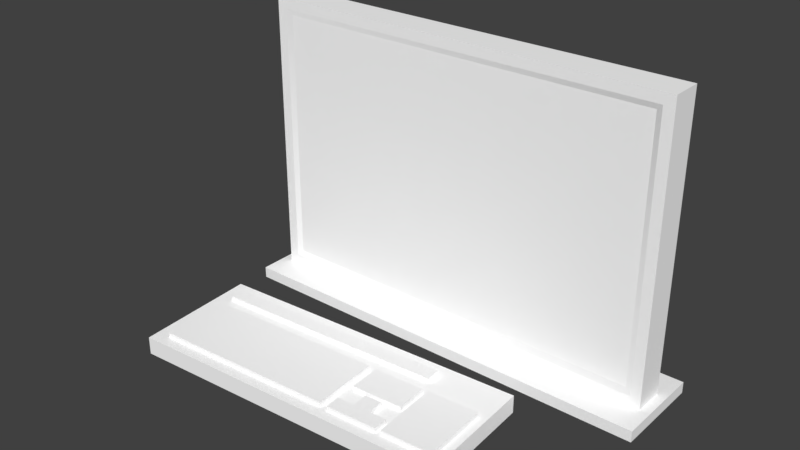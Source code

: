 # Source: Computer.blend  (saved by Blender 2.78.0; exported with 4.5.12 LTS)
import bpy
from mathutils import Matrix  # noqa: F401  (used for matrix-valued properties, if any)

bpy.ops.wm.read_factory_settings(use_empty=True)
scene = bpy.context.scene
scene.name = 'Scene'

# ---- collections
col_collection_1 = bpy.data.collections.new('Collection 1'); scene.collection.children.link(col_collection_1)

# ---- materials (node trees are filled in below, after node groups)
mat_material = bpy.data.materials.new('Material')
mat_material.alpha_threshold = 0.0
mat_material.use_transparent_shadow = False
mat_material.diffuse_color = (1.0, 1.0, 1.0, 1.0)
mat_material.roughness = 0.5

# ---- material node trees

# ---- world
world_world = bpy.data.worlds.new('World'); scene.world = world_world
world_world.color = (0.05088, 0.05088, 0.05088)
world_world.use_sun_shadow = False
world_world.sun_shadow_jitter_overblur = 0.0
world_world.cycles.sampling_method = 'MANUAL'

# ---- meshes
me_mk2crewcabin_011 = bpy.data.meshes.new('Mk2CrewCabin.011')
me_mk2crewcabin_011.from_pydata([(0.1956, -0.0018, 0.03517), (0.1934, -0.0018, 0.001621), (0.1483, -0.0018, 0.001841), (0.1464, -0.0018, 0.03541), (0.1501, -0.0018, 0.06896), (0.1922, -0.0018, 0.06875), (0.1911, 0.009363, 0.00502), (0.1931, 0.01375, 0.03513), (0.1506, 0.009363, 0.005218), (0.1489, 0.01375, 0.03535), (0.1522, 0.01375, 0.06546), (0.1901, 0.01375, 0.06527), (0.1796, 0.01744, 0.02564), (0.1807, 0.01744, 0.04248), (0.1709, 0.01744, 0.02034), (0.1623, 0.01744, 0.02572), (0.1613, 0.01744, 0.04257), (0.1632, 0.01744, 0.05927), (0.1711, 0.01653, 0.06577), (0.179, 0.01744, 0.05919), (0.1775, -0.0018, 0.07572), (0.1649, -0.0018, 0.07578), (0.1649, 0.01375, 0.07127), (0.1775, 0.01375, 0.07121), (0.1599, -0.0018, -0.005402), (0.1817, -0.0018, -0.005508), (0.1817, 0.009363, -0.0006959), (0.1599, 0.009363, -0.0005895), (-0.1703, -0.001384, 0.08544), (0.1204, -0.001384, 0.06803), (-0.177, -0.001384, -0.02584), (0.1137, -0.001384, -0.04325), (-0.1703, 0.01474, 0.08544), (0.1204, 0.01474, 0.06803), (-0.177, 0.01474, -0.02584), (0.1137, 0.01474, -0.04325), (-0.1575, 0.01339, 0.07419), (0.008836, 0.01339, 0.06423), (-0.1612, 0.01339, 0.01188), (0.005107, 0.01339, 0.00193), (-0.1568, 0.01904, 0.07389), (0.008133, 0.01904, 0.06402), (-0.1605, 0.01904, 0.0121), (0.004434, 0.01904, 0.002229), (-0.1619, 0.01339, -0.0006063), (0.05348, 0.01339, -0.0135), (-0.1628, 0.01339, -0.01471), (0.05263, 0.01339, -0.02761), (-0.1606, 0.01904, -0.0007712), (0.05216, 0.01904, -0.01351), (-0.1615, 0.01904, -0.01471), (0.05132, 0.01904, -0.02744), (0.05738, 0.01904, 2.858e-05), (0.01156, 0.01904, 0.002771), (0.05911, 0.01904, 0.02902), (0.0133, 0.01904, 0.03176), (0.05785, 0.01339, -0.0003085), (0.01106, 0.01339, 0.002492), (0.05962, 0.01339, 0.0293), (0.01283, 0.01339, 0.0321), (0.06562, 0.01339, 0.06083), (0.1124, 0.01339, 0.05803), (0.06189, 0.01339, -0.001469), (0.1087, 0.01339, -0.004269), (0.06593, 0.01904, 0.06037), (0.1121, 0.01904, 0.05761), (0.06225, 0.01904, -0.001045), (0.1084, 0.01904, -0.003805), (0.06023, 0.01904, 0.04773), (0.01442, 0.01904, 0.05047), (0.06104, 0.01904, 0.06126), (0.01523, 0.01904, 0.064), (0.06071, 0.01339, 0.04756), (0.01392, 0.01339, 0.05036), (0.06154, 0.01339, 0.06138), (0.01475, 0.01339, 0.06418), (0.02969, 0.01904, 0.04956), (0.04496, 0.01904, 0.04864), (0.02952, 0.01339, 0.04942), (0.04511, 0.01339, 0.04849), (0.0288, 0.01904, 0.03479), (0.04408, 0.01904, 0.03387), (0.02863, 0.01339, 0.03465), (0.04423, 0.01339, 0.03372), (0.2034, -0.001285, -0.06924), (-0.19, -0.001285, -0.152), (0.2034, -0.001285, -0.152), (-0.1897, -0.001285, -0.06924), (0.2034, 0.008962, -0.152), (-0.19, 0.008962, -0.152), (0.2034, 0.008962, -0.06924), (-0.1897, 0.008962, -0.06924), (0.1803, 0.02353, -0.09771), (0.1949, 0.008962, -0.1244), (-0.1814, 0.008962, -0.1244), (-0.1667, 0.02353, -0.09771), (0.1803, 0.2527, -0.09771), (0.1949, 0.2672, -0.1244), (-0.1814, 0.2672, -0.1244), (-0.1667, 0.2527, -0.09771), (-0.1813, 0.008962, -0.09579), (0.1949, 0.008962, -0.09579), (-0.1813, 0.2672, -0.09579), (0.1949, 0.2672, -0.09579), (-0.1718, 0.01846, -0.09579), (0.1854, 0.01846, -0.09579), (-0.1718, 0.2577, -0.09579), (0.1854, 0.2577, -0.09579)], [], [(12, 14, 15, 16, 17, 18, 19, 13), (5, 0, 7, 11), (4, 21, 22, 10), (3, 4, 10, 9), (2, 3, 9, 8), (1, 25, 26, 6), (0, 1, 6, 7), (12, 13, 7, 6), (16, 15, 8, 9), (17, 16, 9, 10), (19, 18, 23, 11), (13, 19, 11, 7), (22, 21, 20, 23), (20, 5, 11, 23), (18, 17, 10, 22), (22, 23, 18), (26, 25, 24, 27), (24, 2, 8, 27), (15, 14, 27, 8), (14, 12, 6, 26), (26, 27, 14), (33, 35, 34, 32), (30, 28, 32, 34), (29, 31, 35, 33), (31, 30, 34, 35), (28, 29, 33, 32), (49, 51, 50, 48), (41, 43, 42, 40), (38, 36, 40, 42), (37, 39, 43, 41), (39, 38, 42, 43), (36, 37, 41, 40), (46, 44, 48, 50), (45, 47, 51, 49), (47, 46, 50, 51), (44, 45, 49, 48), (59, 58, 54, 55), (56, 57, 53, 52), (58, 56, 52, 54), (57, 59, 55, 53), (54, 52, 53, 55), (65, 67, 66, 64), (62, 60, 64, 66), (61, 63, 67, 65), (63, 62, 66, 67), (60, 61, 65, 64), (75, 74, 70, 71), (78, 73, 69, 76), (74, 72, 68, 70), (73, 75, 71, 69), (71, 77, 76), (72, 79, 77, 68), (78, 76, 80, 82), (83, 82, 80, 81), (77, 79, 83, 81), (76, 77, 81, 80), (77, 71, 70), (71, 76, 69), (70, 68, 77), (101, 100, 91, 90), (86, 85, 89, 88), (87, 84, 90, 91), (88, 89, 94, 93), (95, 92, 96, 99), (97, 98, 102, 103), (94, 100, 102, 98), (101, 93, 97, 103), (93, 94, 98, 97), (85, 87, 91, 89), (84, 86, 88, 90), (93, 101, 90, 88), (100, 94, 89, 91), (105, 104, 100, 101), (106, 107, 103, 102), (107, 105, 101, 103), (104, 106, 102, 100), (92, 95, 104, 105), (99, 96, 107, 106), (96, 92, 105, 107), (95, 99, 106, 104)])
me_mk2crewcabin_011.polygons.foreach_set('use_smooth', [True] * 80)
_k = set([(28, 29), (28, 30), (28, 32), (29, 31), (29, 33), (30, 31), (30, 34), (31, 35), (32, 33), (32, 34), (33, 35), (34, 35), (36, 37), (36, 38), (36, 40), (37, 39), (37, 41), (38, 39), (38, 42), (39, 43), (40, 41), (40, 42), (41, 43), (42, 43), (44, 45), (44, 46), (44, 48), (45, 47), (45, 49), (46, 47), (46, 50), (47, 51), (48, 49), (48, 50), (49, 51), (50, 51), (52, 53), (52, 54), (52, 56), (53, 55), (53, 57), (54, 55), (54, 58), (55, 59), (56, 57), (56, 58), (57, 59), (58, 59), (60, 61), (60, 62), (60, 64), (61, 63), (61, 65), (62, 63), (62, 66), (63, 67), (64, 65), (64, 66), (65, 67), (66, 67), (68, 70), (68, 72), (68, 77), (69, 71), (69, 73), (69, 76), (70, 71), (70, 74), (71, 75), (72, 74), (72, 79), (73, 75), (73, 78), (74, 75), (76, 77), (76, 78), (76, 80), (77, 79), (77, 81), (78, 82), (79, 83), (80, 81), (80, 82), (81, 83), (82, 83), (84, 86), (84, 87), (84, 90), (85, 86), (85, 87), (85, 89), (86, 88), (87, 91), (88, 89), (88, 90), (89, 91), (90, 91), (92, 95), (92, 96), (93, 94), (93, 97), (93, 101), (94, 98), (94, 100), (95, 99), (96, 99), (97, 98), (97, 103), (98, 102), (100, 101), (100, 102), (101, 103), (102, 103), (104, 105), (104, 106), (105, 107), (106, 107)])
me_mk2crewcabin_011.attributes.new('sharp_edge', 'BOOLEAN', 'EDGE').data.foreach_set('value', [ (min(e.vertices), max(e.vertices)) in _k for e in me_mk2crewcabin_011.edges])
_uv = me_mk2crewcabin_011.uv_layers.new(name='UVMap')
_uv.uv.foreach_set('vector', [0.3689, 0.9618, 0.3634, 0.9526, 0.3692, 0.9437, 0.3865, 0.9432, 0.4027, 0.9458, 0.4089, 0.9534, 0.4026, 0.9608, 0.3862, 0.9629, 0.4241, 0.9841, 0.379, 0.9921, 0.3788, 0.9772, 0.4083, 0.9713, 0.4241, 0.9232, 0.4336, 0.9444, 0.415, 0.9472, 0.4086, 0.9355, 0.3804, 0.9144, 0.4241, 0.9232, 0.4086, 0.9355, 0.3796, 0.9289, 0.3363, 0.9198, 0.3804, 0.9144, 0.3796, 0.9289, 0.3474, 0.9305, 0.3343, 0.9847, 0.324, 0.9666, 0.3399, 0.9642, 0.3464, 0.9742, 0.379, 0.9921, 0.3343, 0.9847, 0.3464, 0.9742, 0.3788, 0.9772, 0.3689, 0.9618, 0.3862, 0.9629, 0.3788, 0.9772, 0.3464, 0.9742, 0.3865, 0.9432, 0.3692, 0.9437, 0.3474, 0.9305, 0.3796, 0.9289, 0.4027, 0.9458, 0.3865, 0.9432, 0.3796, 0.9289, 0.4086, 0.9355, 0.4026, 0.9608, 0.4089, 0.9534, 0.4147, 0.9596, 0.4083, 0.9713, 0.3862, 0.9629, 0.4026, 0.9608, 0.4083, 0.9713, 0.3788, 0.9772, 0.415, 0.9472, 0.4336, 0.9444, 0.4342, 0.9622, 0.4147, 0.9596, 0.4342, 0.9622, 0.4241, 0.9841, 0.4083, 0.9713, 0.4147, 0.9596, 0.4089, 0.9534, 0.4027, 0.9458, 0.4086, 0.9355, 0.415, 0.9472, 0.415, 0.9472, 0.4147, 0.9596, 0.4089, 0.9534, 0.3399, 0.9642, 0.324, 0.9666, 0.3257, 0.9364, 0.3403, 0.94, 0.3257, 0.9364, 0.3363, 0.9198, 0.3474, 0.9305, 0.3403, 0.94, 0.3692, 0.9437, 0.3634, 0.9526, 0.3403, 0.94, 0.3474, 0.9305, 0.3634, 0.9526, 0.3689, 0.9618, 0.3464, 0.9742, 0.3399, 0.9642, 0.3399, 0.9642, 0.3403, 0.94, 0.3634, 0.9526, 0.2916, 0.5433, 0.2916, 0.4881, 0.4357, 0.4881, 0.4357, 0.5433, 0.4436, 0.4881, 0.4436, 0.5433, 0.4357, 0.5433, 0.4357, 0.4881, 0.2837, 0.5433, 0.2837, 0.4881, 0.2916, 0.4881, 0.2916, 0.5433, 0.2916, 0.4802, 0.4357, 0.4802, 0.4357, 0.4881, 0.2916, 0.4881, 0.4357, 0.5512, 0.2916, 0.5512, 0.2916, 0.5433, 0.4357, 0.5433, 0.4687, 0.5447, 0.4823, 0.5447, 0.4823, 0.7537, 0.4687, 0.7537, 0.4577, 0.7829, 0.533, 0.7829, 0.533, 0.9812, 0.4577, 0.9812, 0.5333, 0.9909, 0.4574, 0.9909, 0.4577, 0.9818, 0.533, 0.9818, 0.4574, 0.7726, 0.5333, 0.7726, 0.533, 0.7816, 0.4577, 0.7816, 0.542, 0.7808, 0.542, 0.9827, 0.533, 0.9818, 0.533, 0.7816, 0.4487, 0.9827, 0.4487, 0.7808, 0.4577, 0.7816, 0.4577, 0.9818, 0.4824, 0.7611, 0.4686, 0.7611, 0.4687, 0.7537, 0.4823, 0.7537, 0.4686, 0.5373, 0.4824, 0.5373, 0.4823, 0.5447, 0.4687, 0.5447, 0.4896, 0.5434, 0.4896, 0.755, 0.4823, 0.7537, 0.4823, 0.5447, 0.4614, 0.755, 0.4614, 0.5434, 0.4687, 0.5447, 0.4687, 0.7537, 0.2742, 0.789, 0.2742, 0.7308, 0.2834, 0.7314, 0.2834, 0.7884, 0.3286, 0.7308, 0.3286, 0.789, 0.3194, 0.7884, 0.3194, 0.7314, 0.283, 0.7222, 0.3198, 0.7222, 0.3194, 0.7314, 0.2834, 0.7314, 0.3198, 0.7976, 0.283, 0.7976, 0.2834, 0.7884, 0.3194, 0.7884, 0.2834, 0.7314, 0.3194, 0.7314, 0.3194, 0.7884, 0.2834, 0.7884, 0.395, 0.7301, 0.3949, 0.791, 0.3492, 0.791, 0.3492, 0.7301, 0.3419, 0.7914, 0.3419, 0.7297, 0.3492, 0.7301, 0.3492, 0.791, 0.4023, 0.7297, 0.4023, 0.7915, 0.3949, 0.791, 0.395, 0.7301, 0.3953, 0.7984, 0.3489, 0.7984, 0.3492, 0.791, 0.3949, 0.791, 0.3489, 0.7228, 0.3953, 0.7228, 0.395, 0.7301, 0.3492, 0.7301, 0.3684, 0.8939, 0.3688, 0.8388, 0.3768, 0.8388, 0.3768, 0.8939, 0.4061, 0.8815, 0.4061, 0.8939, 0.3982, 0.8939, 0.3982, 0.8756, 0.3768, 0.8308, 0.3982, 0.8309, 0.3982, 0.8388, 0.3768, 0.8388, 0.3977, 0.9029, 0.3768, 0.9029, 0.3768, 0.8939, 0.3982, 0.8939, 0.3768, 0.8939, 0.3982, 0.857, 0.3982, 0.8756, 0.4061, 0.8388, 0.4061, 0.8522, 0.3982, 0.857, 0.3982, 0.8388, 0.4061, 0.8815, 0.3982, 0.8756, 0.4197, 0.8756, 0.4197, 0.8815, 0.4286, 0.8568, 0.4286, 0.8756, 0.4197, 0.8756, 0.4197, 0.8568, 0.3982, 0.857, 0.4061, 0.8522, 0.4197, 0.8522, 0.4197, 0.8568, 0.3982, 0.8756, 0.3982, 0.857, 0.4197, 0.8568, 0.4197, 0.8756, 0.3982, 0.857, 0.3768, 0.8939, 0.3768, 0.8388, 0.3768, 0.8939, 0.3982, 0.8756, 0.3982, 0.8939, 0.3768, 0.8388, 0.3982, 0.8388, 0.3982, 0.857, 0.5886, 0.9777, 0.5886, 0.8116, 0.6003, 0.8079, 0.6003, 0.9815, 0.5593, 0.9815, 0.5592, 0.8077, 0.5638, 0.8077, 0.5638, 0.9815, 0.6048, 0.8079, 0.6049, 0.9815, 0.6003, 0.9815, 0.6003, 0.8079, 0.5638, 0.9815, 0.5638, 0.8077, 0.5759, 0.8116, 0.576, 0.9777, 0.2685, 0.5644, 0.4338, 0.5644, 0.4339, 0.6789, 0.2685, 0.6791, 0.2547, 0.6878, 0.4192, 0.6878, 0.4192, 0.7003, 0.2547, 0.7003, 0.4323, 0.8175, 0.4193, 0.8175, 0.4192, 0.7003, 0.4322, 0.7003, 0.2548, 0.8175, 0.2418, 0.8175, 0.2417, 0.7003, 0.2547, 0.7003, 0.5084, 0.6841, 0.6125, 0.6841, 0.6125, 0.7555, 0.5084, 0.7555, 0.5638, 0.8032, 0.6003, 0.8034, 0.6003, 0.8079, 0.5638, 0.8077, 0.6003, 0.986, 0.5638, 0.986, 0.5638, 0.9815, 0.6003, 0.9815, 0.576, 0.9777, 0.5886, 0.9777, 0.6003, 0.9815, 0.5638, 0.9815, 0.5886, 0.8116, 0.5759, 0.8116, 0.5638, 0.8077, 0.6003, 0.8079, 0.259, 0.8133, 0.415, 0.8133, 0.4193, 0.8175, 0.2548, 0.8175, 0.415, 0.7045, 0.259, 0.7045, 0.2547, 0.7003, 0.4192, 0.7003, 0.259, 0.7045, 0.259, 0.8133, 0.2548, 0.8175, 0.2547, 0.7003, 0.415, 0.8133, 0.415, 0.7045, 0.4192, 0.7003, 0.4193, 0.8175, 0.2615, 0.8107, 0.4125, 0.8107, 0.415, 0.8133, 0.259, 0.8133, 0.4124, 0.7071, 0.2615, 0.7071, 0.259, 0.7045, 0.415, 0.7045, 0.2615, 0.7071, 0.2615, 0.8107, 0.259, 0.8133, 0.259, 0.7045, 0.4125, 0.8107, 0.4124, 0.7071, 0.415, 0.7045, 0.415, 0.8133])
me_mk2crewcabin_011.materials.append(mat_material)
me_mk2crewcabin_011.use_remesh_preserve_volume = False
me_mk2crewcabin_011.use_remesh_preserve_attributes = False
me_mk2crewcabin_011.use_mirror_vertex_groups = False
me_mk2crewcabin_011.update()
me_mk2crewcabin_011.normals_split_custom_set([tuple(v) for v in zip(*[iter([0.1786, 0.9777, -0.1105, -0.0009665, 0.9802, -0.1979, -0.1797, 0.9777, -0.1087, -0.1671, 0.9859, -0.002544, -0.1414, 0.9837, 0.1108, 0.001304, 0.9637, 0.2672, 0.1425, 0.9837, 0.1094, 0.167, 0.9859, -0.004176, 0.7774, 0.2392, 0.5817, 0.9848, 0.1735, 0.00999, 0.7608, 0.6483, -0.02971, 0.657, 0.6179, 0.4319, -0.7717, 0.2392, 0.5892, -0.1961, 0.2727, 0.9419, -0.1802, 0.6421, 0.7451, -0.6527, 0.6179, 0.4383, -0.9846, 0.1735, 0.01961, -0.7717, 0.2392, 0.5892, -0.6527, 0.6179, 0.4383, -0.761, 0.6483, -0.02227, -0.7988, 0.3039, -0.5192, -0.9846, 0.1735, 0.01961, -0.761, 0.6483, -0.02227, -0.6713, 0.6251, -0.3983, 0.7937, 0.3039, -0.527, 0.2323, 0.3846, -0.8934, 0.2088, 0.6928, -0.6903, 0.6674, 0.6251, -0.4048, 0.9848, 0.1735, 0.00999, 0.7937, 0.3039, -0.527, 0.6674, 0.6251, -0.4048, 0.7608, 0.6483, -0.02971, 0.1786, 0.9777, -0.1105, 0.167, 0.9859, -0.004176, 0.7608, 0.6483, -0.02971, 0.6674, 0.6251, -0.4048, -0.1671, 0.9859, -0.002544, -0.1797, 0.9777, -0.1087, -0.6713, 0.6251, -0.3983, -0.761, 0.6483, -0.02227, -0.1414, 0.9837, 0.1108, -0.1671, 0.9859, -0.002544, -0.761, 0.6483, -0.02227, -0.6527, 0.6179, 0.4383, 0.1425, 0.9837, 0.1094, 0.001304, 0.9637, 0.2672, 0.1875, 0.6421, 0.7433, 0.657, 0.6179, 0.4319, 0.167, 0.9859, -0.004176, 0.1425, 0.9837, 0.1094, 0.657, 0.6179, 0.4319, 0.7608, 0.6483, -0.02971, -0.1802, 0.6421, 0.7451, -0.1961, 0.2727, 0.9419, 0.2053, 0.2727, 0.9399, 0.1875, 0.6421, 0.7433, 0.2053, 0.2727, 0.9399, 0.7774, 0.2392, 0.5817, 0.657, 0.6179, 0.4319, 0.1875, 0.6421, 0.7433, 0.001304, 0.9637, 0.2672, -0.1414, 0.9837, 0.1108, -0.6527, 0.6179, 0.4383, -0.1802, 0.6421, 0.7451, -0.1802, 0.6421, 0.7451, 0.1875, 0.6421, 0.7433, 0.001304, 0.9637, 0.2672, 0.2088, 0.6928, -0.6903, 0.2323, 0.3846, -0.8934, -0.241, 0.3846, -0.8911, -0.2155, 0.6928, -0.6882, -0.241, 0.3846, -0.8911, -0.7988, 0.3039, -0.5192, -0.6713, 0.6251, -0.3983, -0.2155, 0.6928, -0.6882, -0.1797, 0.9777, -0.1087, -0.0009665, 0.9802, -0.1979, -0.2155, 0.6928, -0.6882, -0.6713, 0.6251, -0.3983, -0.0009665, 0.9802, -0.1979, 0.1786, 0.9777, -0.1105, 0.6674, 0.6251, -0.4048, 0.2088, 0.6928, -0.6903, 0.2088, 0.6928, -0.6903, -0.2155, 0.6928, -0.6882, -0.0009665, 0.9802, -0.1979, 1.021e-07, 1.0, 6.947e-08, 1.021e-07, 1.0, 6.947e-08, 1.021e-07, 1.0, 6.947e-08, 1.021e-07, 1.0, 6.947e-08, -0.9982, 0.0, 0.05975, -0.9982, 0.0, 0.05975, -0.9982, 0.0, 0.05975, -0.9982, 0.0, 0.05975, 0.9982, 0.0, -0.05975, 0.9982, 0.0, -0.05975, 0.9982, 0.0, -0.05975, 0.9982, 0.0, -0.05975, -0.05975, 6.197e-08, -0.9982, -0.05975, 6.197e-08, -0.9982, -0.05975, 6.197e-08, -0.9982, -0.05975, 6.197e-08, -0.9982, 0.05975, 0.0, 0.9982, 0.05975, 0.0, 0.9982, 0.05975, 0.0, 0.9982, 0.05975, 0.0, 0.9982, -3.746e-10, 1.0, 4.157e-08, -3.746e-10, 1.0, 4.157e-08, -3.746e-10, 1.0, 4.157e-08, -3.746e-10, 1.0, 4.157e-08, 5.394e-09, 1.0, 9.604e-08, 5.394e-09, 1.0, 9.604e-08, 5.394e-09, 1.0, 9.604e-08, 5.394e-09, 1.0, 9.604e-08, -0.9909, 0.1211, 0.05931, -0.9909, 0.1211, 0.05931, -0.9909, 0.1211, 0.05931, -0.9909, 0.1211, 0.05931, 0.9909, 0.1211, -0.05931, 0.9909, 0.1211, -0.05931, 0.9909, 0.1211, -0.05931, 0.9909, 0.1211, -0.05931, -0.05969, 0.04566, -0.9972, -0.05969, 0.04566, -0.9972, -0.05969, 0.04566, -0.9972, -0.05969, 0.04566, -0.9972, 0.05969, 0.04565, 0.9972, 0.05969, 0.04565, 0.9972, 0.05969, 0.04565, 0.9972, 0.05969, 0.04565, 0.9972, -0.9721, 0.2272, 0.05819, -0.9721, 0.2272, 0.05819, -0.9721, 0.2272, 0.05819, -0.9721, 0.2272, 0.05819, 0.9721, 0.2272, -0.05819, 0.9721, 0.2272, -0.05819, 0.9721, 0.2272, -0.05819, 0.9721, 0.2272, -0.05819, -0.05974, 0.01527, -0.9981, -0.05974, 0.01527, -0.9981, -0.05974, 0.01527, -0.9981, -0.05974, 0.01527, -0.9981, 0.05974, 0.01528, 0.9981, 0.05974, 0.01528, 0.9981, 0.05974, 0.01528, 0.9981, 0.05974, 0.01528, 0.9981, 0.05966, 0.05453, 0.9967, 0.05966, 0.05453, 0.9967, 0.05966, 0.05453, 0.9967, 0.05966, 0.05453, 0.9967, -0.05966, 0.05454, -0.9967, -0.05966, 0.05454, -0.9967, -0.05966, 0.05454, -0.9967, -0.05966, 0.05454, -0.9967, 0.9945, 0.08599, -0.05953, 0.9945, 0.08599, -0.05953, 0.9945, 0.08599, -0.05953, 0.9945, 0.08599, -0.05953, -0.9945, 0.08599, 0.05953, -0.9945, 0.08599, 0.05953, -0.9945, 0.08599, 0.05953, -0.9945, 0.08599, 0.05953, -6.443e-07, 1.0, 1.364e-07, -6.443e-07, 1.0, 1.364e-07, -6.443e-07, 1.0, 1.364e-07, -6.443e-07, 1.0, 1.364e-07, -6.402e-07, 1.0, 1.075e-07, -6.402e-07, 1.0, 1.075e-07, -6.402e-07, 1.0, 1.075e-07, -6.402e-07, 1.0, 1.075e-07, -0.9965, 0.05904, 0.05965, -0.9965, 0.05904, 0.05965, -0.9965, 0.05904, 0.05965, -0.9965, 0.05904, 0.05965, 0.9965, 0.05904, -0.05964, 0.9965, 0.05904, -0.05964, 0.9965, 0.05904, -0.05964, 0.9965, 0.05904, -0.05964, -0.05957, 0.07851, -0.9951, -0.05957, 0.07851, -0.9951, -0.05957, 0.07851, -0.9951, -0.05957, 0.07851, -0.9951, 0.05956, 0.07852, 0.9951, 0.05956, 0.07852, 0.9951, 0.05956, 0.07852, 0.9951, 0.05956, 0.07852, 0.9951, 0.05973, 0.02548, 0.9979, 0.05973, 0.02548, 0.9979, 0.05973, 0.02548, 0.9979, 0.05973, 0.02548, 0.9979, -0.05973, 0.02548, -0.9979, -0.05973, 0.02548, -0.9979, -0.05973, 0.02548, -0.9979, -0.05973, 0.02548, -0.9979, 0.9945, 0.08599, -0.05953, 0.9945, 0.08599, -0.05953, 0.9945, 0.08599, -0.05953, 0.9945, 0.08599, -0.05953, -0.9945, 0.08598, 0.05953, -0.9945, 0.08598, 0.05953, -0.9945, 0.08598, 0.05953, -0.9945, 0.08598, 0.05953, -5.715e-07, 1.0, 1.157e-07, -6.832e-07, 1.0, 1.507e-07, -1.588e-06, 1.0, -1.381e-06, -0.05973, 0.02548, -0.9979, -0.05973, 0.02548, -0.9979, -0.05973, 0.02548, -0.9979, -0.05973, 0.02548, -0.9979, -0.9978, 0.02876, 0.05972, -0.9978, 0.02876, 0.05972, -0.9978, 0.02876, 0.05972, -0.9978, 0.02876, 0.05972, -0.05973, 0.02549, -0.9979, -0.05973, 0.02549, -0.9979, -0.05973, 0.02549, -0.9979, -0.05973, 0.02549, -0.9979, 0.9978, 0.02876, -0.05972, 0.9978, 0.02876, -0.05972, 0.9978, 0.02876, -0.05972, 0.9978, 0.02876, -0.05972, -1.937e-06, 1.0, 2.571e-07, -1.937e-06, 1.0, 2.571e-07, -1.937e-06, 1.0, 2.571e-07, -1.937e-06, 1.0, 2.571e-07, -6.832e-07, 1.0, 1.507e-07, -5.715e-07, 1.0, 1.157e-07, -2.964e-07, 1.0, 1.944e-07, -5.715e-07, 1.0, 1.157e-07, -1.588e-06, 1.0, -1.381e-06, 8.208e-09, 1.0, 5.612e-07, -2.964e-07, 1.0, 1.944e-07, 0.0, 1.0, -2.806e-07, -6.832e-07, 1.0, 1.507e-07, 2.466e-09, 1.0, 6.359e-08, -2.469e-09, 1.0, 5.868e-08, -8.096e-10, 1.0, 6.521e-08, 8.111e-10, 1.0, 6.682e-08, 5.197e-07, 0.0, -1.0, 5.197e-07, 0.0, -1.0, 5.197e-07, 0.0, -1.0, 5.197e-07, 0.0, -1.0, -5.202e-07, 0.0, 1.0, -5.202e-07, 0.0, 1.0, -5.202e-07, 0.0, 1.0, -5.202e-07, 0.0, 1.0, 7.822e-10, 1.0, 8.249e-08, -7.839e-10, 1.0, 8.092e-08, -2.474e-09, 1.0, 6.633e-08, 2.475e-09, 1.0, 7.123e-08, -5.153e-07, -9.755e-08, 1.0, -5.153e-07, -9.755e-08, 1.0, -5.153e-07, -9.755e-08, 1.0, -5.153e-07, -9.755e-08, 1.0, 0.0, 1.0, 0.0, 0.0, 1.0, 0.0, 0.0, 1.0, 0.0, 0.0, 1.0, 0.0, -1.0, 0.0, 0.004008, -1.0, 0.0, 0.004008, -1.0, 0.0, 0.004008, -1.0, 0.0, 0.004008, 1.0, 0.0, 5.203e-07, 1.0, 0.0, 5.203e-07, 1.0, 0.0, 5.203e-07, 1.0, 0.0, 5.203e-07, 3.833e-07, 8.654e-08, -1.0, 3.833e-07, 8.654e-08, -1.0, 3.833e-07, 8.654e-08, -1.0, 3.833e-07, 8.654e-08, -1.0, -1.0, 0.0, 0.004348, -1.0, 0.0, 0.004348, -1.0, 0.0, 0.004348, -1.0, 0.0, 0.004348, 1.0, 0.0, 5.4e-07, 1.0, 0.0, 5.4e-07, 1.0, 0.0, 5.4e-07, 1.0, 0.0, 5.4e-07, 2.475e-09, 1.0, 7.123e-08, 2.466e-09, 1.0, 6.359e-08, 8.111e-10, 1.0, 6.682e-08, 7.822e-10, 1.0, 8.249e-08, -2.469e-09, 1.0, 5.868e-08, -2.474e-09, 1.0, 6.633e-08, -7.839e-10, 1.0, 8.092e-08, -8.096e-10, 1.0, 6.521e-08, -1.047e-06, -4.492e-08, 1.0, -1.047e-06, -4.492e-08, 1.0, -1.047e-06, -4.492e-08, 1.0, -1.047e-06, -4.492e-08, 1.0, -1.047e-06, -4.492e-08, 1.0, -1.047e-06, -4.492e-08, 1.0, -1.047e-06, -4.492e-08, 1.0, -1.047e-06, -4.492e-08, 1.0, -1.047e-06, -4.492e-08, 1.0, -1.047e-06, -4.492e-08, 1.0, -1.047e-06, -4.492e-08, 1.0, -1.047e-06, -4.492e-08, 1.0, -1.047e-06, -4.492e-08, 1.0, -1.047e-06, -4.492e-08, 1.0, -1.047e-06, -4.492e-08, 1.0, -1.047e-06, -4.492e-08, 1.0, -0.1831, 0.1831, 0.9659, 0.1831, 0.1831, 0.9659, 0.1831, 0.1831, 0.9659, -0.1831, 0.1831, 0.9659, 0.1831, -0.1831, 0.9659, -0.1831, -0.1831, 0.9659, -0.1831, -0.1831, 0.9659, 0.1831, -0.1831, 0.9659, -0.1831, -0.1831, 0.9659, -0.1831, 0.1831, 0.9659, -0.1831, 0.1831, 0.9659, -0.1831, -0.1831, 0.9659, 0.1831, 0.1831, 0.9659, 0.1831, -0.1831, 0.9659, 0.1831, -0.1831, 0.9659, 0.1831, 0.1831, 0.9659])] * 3)])

# ---- objects
ob_computer = bpy.data.objects.new('Computer', me_mk2crewcabin_011)

# ---- transforms, parenting, visibility, modifiers, constraints
ob_computer.location = (0.0, 0.0, 0.0)
ob_computer.rotation_mode = 'ZYX'
ob_computer.rotation_euler = (1.571, 0.0, 0.0)
ob_computer.lineart.crease_threshold = 0.0
_m = ob_computer.modifiers.new('EdgeSplit', 'EDGE_SPLIT')
_m.use_edge_angle = False

# ---- collection membership
col_collection_1.objects.link(ob_computer)

# ---- scene / render settings (as saved in the file)
scene.frame_start = 1; scene.frame_end = 250; scene.frame_set(0)
scene.render.engine = 'BLENDER_EEVEE_NEXT'
scene.render.resolution_percentage = 50
scene.render.dither_intensity = 0.0
scene.render.bake_margin = 6
scene.cycles.use_denoising = False
scene.cycles.samples = 128
scene.cycles.sampling_pattern = 'TABULATED_SOBOL'
scene.cycles.light_sampling_threshold = 0.0
scene.cycles.use_adaptive_sampling = False
scene.cycles.use_light_tree = False
scene.cycles.blur_glossy = 0.0
scene.cycles.sample_clamp_indirect = 0.0
scene.view_settings.view_transform = 'Standard'
bpy.context.view_layer.update()

# ---- added for rendering (the .blend has no active camera and no usable light): camera, sun
cam_auto = bpy.data.cameras.new('AutoCamera')
cam_auto.lens = 50.0
cam_auto.sensor_width = 36.0
cam_auto.clip_end = 1000.0
ob_auto_camera = bpy.data.objects.new('AutoCamera', cam_auto)
scene.collection.objects.link(ob_auto_camera)
ob_auto_camera.location = (0.499391, -0.55795, 0.526878)
ob_auto_camera.rotation_euler = (1.09748, -7.21219e-08, 0.694738)
scene.camera = ob_auto_camera
light_auto_sun = bpy.data.lights.new('AutoSun', 'SUN')
light_auto_sun.energy = 3.0
light_auto_sun.angle = 0.0523599
ob_auto_sun = bpy.data.objects.new('AutoSun', light_auto_sun)
scene.collection.objects.link(ob_auto_sun)
ob_auto_sun.rotation_euler = (0.872665, 0.174533, 0.523599)
bpy.context.view_layer.update()
